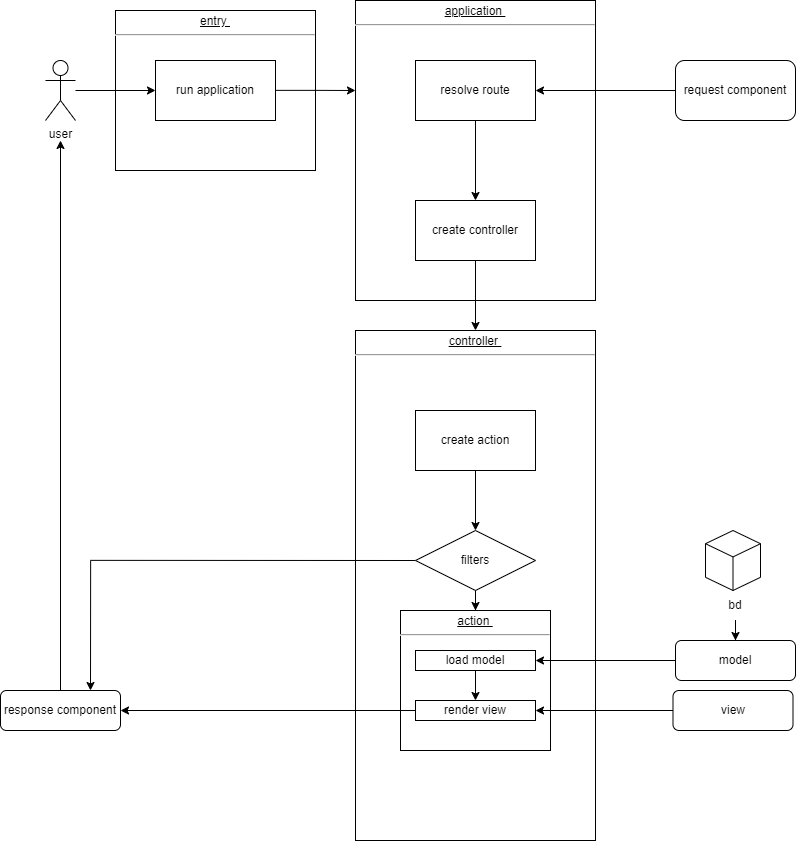

The diagram above was exported from draw.io. Its source (the exported page's mxGraphModel, read from the mxfile embedded in the PNG):
<mxGraphModel dx="4810" dy="2369" grid="1" gridSize="10" guides="1" tooltips="1" connect="1" arrows="1" fold="1" page="1" pageScale="1" pageWidth="850" pageHeight="1100" math="0" shadow="0" extFonts="Permanent Marker^https://fonts.googleapis.com/css?family=Permanent+Marker">
  <root>
    <mxCell id="0" />
    <mxCell id="1" parent="0" />
    <mxCell id="PJdW3MVgQC8hIJSHEVU_-41" value="&lt;p style=&quot;margin:0px;margin-top:4px;text-align:center;text-decoration:underline;&quot;&gt;controller&amp;nbsp;&lt;/p&gt;&lt;hr&gt;" style="shape=rect;html=1;overflow=fill;whiteSpace=wrap;" vertex="1" parent="1">
      <mxGeometry x="-200" y="1210" width="240" height="510" as="geometry" />
    </mxCell>
    <mxCell id="PJdW3MVgQC8hIJSHEVU_-37" value="&lt;p style=&quot;margin:0px;margin-top:4px;text-align:center;text-decoration:underline;&quot;&gt;application&amp;nbsp;&lt;/p&gt;&lt;hr&gt;" style="shape=rect;html=1;overflow=fill;whiteSpace=wrap;" vertex="1" parent="1">
      <mxGeometry x="-200" y="880" width="240" height="300" as="geometry" />
    </mxCell>
    <mxCell id="PJdW3MVgQC8hIJSHEVU_-36" value="&lt;p style=&quot;margin:0px;margin-top:4px;text-align:center;text-decoration:underline;&quot;&gt;entry&amp;nbsp;&lt;/p&gt;&lt;hr&gt;" style="shape=rect;html=1;overflow=fill;whiteSpace=wrap;" vertex="1" parent="1">
      <mxGeometry x="-440" y="890" width="200" height="160" as="geometry" />
    </mxCell>
    <mxCell id="PJdW3MVgQC8hIJSHEVU_-32" style="edgeStyle=orthogonalEdgeStyle;rounded=0;orthogonalLoop=1;jettySize=auto;html=1;entryX=0;entryY=0.5;entryDx=0;entryDy=0;" edge="1" parent="1" source="PJdW3MVgQC8hIJSHEVU_-23" target="PJdW3MVgQC8hIJSHEVU_-31">
      <mxGeometry relative="1" as="geometry" />
    </mxCell>
    <mxCell id="PJdW3MVgQC8hIJSHEVU_-23" value="user" style="shape=umlActor;verticalLabelPosition=bottom;verticalAlign=top;html=1;" vertex="1" parent="1">
      <mxGeometry x="-510" y="940" width="30" height="60" as="geometry" />
    </mxCell>
    <mxCell id="PJdW3MVgQC8hIJSHEVU_-26" value="" style="edgeStyle=orthogonalEdgeStyle;rounded=0;orthogonalLoop=1;jettySize=auto;html=1;" edge="1" parent="1" source="PJdW3MVgQC8hIJSHEVU_-24" target="PJdW3MVgQC8hIJSHEVU_-25">
      <mxGeometry relative="1" as="geometry" />
    </mxCell>
    <mxCell id="PJdW3MVgQC8hIJSHEVU_-24" value="resolve route" style="rounded=0;whiteSpace=wrap;html=1;" vertex="1" parent="1">
      <mxGeometry x="-140" y="940" width="120" height="60" as="geometry" />
    </mxCell>
    <mxCell id="PJdW3MVgQC8hIJSHEVU_-28" value="" style="edgeStyle=orthogonalEdgeStyle;rounded=0;orthogonalLoop=1;jettySize=auto;html=1;entryX=0.5;entryY=0;entryDx=0;entryDy=0;" edge="1" parent="1" source="PJdW3MVgQC8hIJSHEVU_-25" target="PJdW3MVgQC8hIJSHEVU_-41">
      <mxGeometry relative="1" as="geometry" />
    </mxCell>
    <mxCell id="PJdW3MVgQC8hIJSHEVU_-25" value="create controller" style="rounded=0;whiteSpace=wrap;html=1;" vertex="1" parent="1">
      <mxGeometry x="-140" y="1080" width="120" height="60" as="geometry" />
    </mxCell>
    <mxCell id="PJdW3MVgQC8hIJSHEVU_-30" value="" style="edgeStyle=orthogonalEdgeStyle;rounded=0;orthogonalLoop=1;jettySize=auto;html=1;" edge="1" parent="1" source="PJdW3MVgQC8hIJSHEVU_-27" target="PJdW3MVgQC8hIJSHEVU_-29">
      <mxGeometry relative="1" as="geometry" />
    </mxCell>
    <mxCell id="PJdW3MVgQC8hIJSHEVU_-27" value="create action" style="rounded=0;whiteSpace=wrap;html=1;" vertex="1" parent="1">
      <mxGeometry x="-140" y="1290" width="120" height="60" as="geometry" />
    </mxCell>
    <mxCell id="PJdW3MVgQC8hIJSHEVU_-43" style="edgeStyle=orthogonalEdgeStyle;rounded=0;orthogonalLoop=1;jettySize=auto;html=1;entryX=0.5;entryY=0;entryDx=0;entryDy=0;" edge="1" parent="1" source="PJdW3MVgQC8hIJSHEVU_-29" target="PJdW3MVgQC8hIJSHEVU_-42">
      <mxGeometry relative="1" as="geometry" />
    </mxCell>
    <mxCell id="PJdW3MVgQC8hIJSHEVU_-59" style="edgeStyle=orthogonalEdgeStyle;rounded=0;orthogonalLoop=1;jettySize=auto;html=1;exitX=0;exitY=0.5;exitDx=0;exitDy=0;entryX=0.75;entryY=0;entryDx=0;entryDy=0;" edge="1" parent="1" source="PJdW3MVgQC8hIJSHEVU_-29" target="PJdW3MVgQC8hIJSHEVU_-57">
      <mxGeometry relative="1" as="geometry" />
    </mxCell>
    <mxCell id="PJdW3MVgQC8hIJSHEVU_-29" value="filters" style="rhombus;whiteSpace=wrap;html=1;rounded=0;" vertex="1" parent="1">
      <mxGeometry x="-140" y="1410" width="120" height="60" as="geometry" />
    </mxCell>
    <mxCell id="PJdW3MVgQC8hIJSHEVU_-33" style="edgeStyle=orthogonalEdgeStyle;rounded=0;orthogonalLoop=1;jettySize=auto;html=1;" edge="1" parent="1" source="PJdW3MVgQC8hIJSHEVU_-31">
      <mxGeometry relative="1" as="geometry">
        <mxPoint x="-200" y="970" as="targetPoint" />
      </mxGeometry>
    </mxCell>
    <mxCell id="PJdW3MVgQC8hIJSHEVU_-31" value="run application" style="rounded=0;whiteSpace=wrap;html=1;" vertex="1" parent="1">
      <mxGeometry x="-400" y="940" width="120" height="60" as="geometry" />
    </mxCell>
    <mxCell id="PJdW3MVgQC8hIJSHEVU_-39" style="edgeStyle=orthogonalEdgeStyle;rounded=0;orthogonalLoop=1;jettySize=auto;html=1;entryX=1;entryY=0.5;entryDx=0;entryDy=0;" edge="1" parent="1" source="PJdW3MVgQC8hIJSHEVU_-38" target="PJdW3MVgQC8hIJSHEVU_-24">
      <mxGeometry relative="1" as="geometry" />
    </mxCell>
    <mxCell id="PJdW3MVgQC8hIJSHEVU_-38" value="request component" style="rounded=1;whiteSpace=wrap;html=1;" vertex="1" parent="1">
      <mxGeometry x="120" y="940" width="120" height="60" as="geometry" />
    </mxCell>
    <mxCell id="PJdW3MVgQC8hIJSHEVU_-42" value="&lt;p style=&quot;margin:0px;margin-top:4px;text-align:center;text-decoration:underline;&quot;&gt;action&amp;nbsp;&lt;/p&gt;&lt;hr&gt;" style="shape=rect;html=1;overflow=fill;whiteSpace=wrap;" vertex="1" parent="1">
      <mxGeometry x="-155" y="1490" width="150" height="140" as="geometry" />
    </mxCell>
    <mxCell id="PJdW3MVgQC8hIJSHEVU_-46" style="edgeStyle=orthogonalEdgeStyle;rounded=0;orthogonalLoop=1;jettySize=auto;html=1;entryX=0.5;entryY=0;entryDx=0;entryDy=0;" edge="1" parent="1" source="PJdW3MVgQC8hIJSHEVU_-44" target="PJdW3MVgQC8hIJSHEVU_-45">
      <mxGeometry relative="1" as="geometry" />
    </mxCell>
    <mxCell id="PJdW3MVgQC8hIJSHEVU_-44" value="load model" style="rounded=0;whiteSpace=wrap;html=1;" vertex="1" parent="1">
      <mxGeometry x="-140" y="1530" width="120" height="20" as="geometry" />
    </mxCell>
    <mxCell id="PJdW3MVgQC8hIJSHEVU_-58" style="edgeStyle=orthogonalEdgeStyle;rounded=0;orthogonalLoop=1;jettySize=auto;html=1;exitX=0;exitY=0.5;exitDx=0;exitDy=0;entryX=1;entryY=0.5;entryDx=0;entryDy=0;" edge="1" parent="1" source="PJdW3MVgQC8hIJSHEVU_-45" target="PJdW3MVgQC8hIJSHEVU_-57">
      <mxGeometry relative="1" as="geometry" />
    </mxCell>
    <mxCell id="PJdW3MVgQC8hIJSHEVU_-45" value="render view" style="rounded=0;whiteSpace=wrap;html=1;" vertex="1" parent="1">
      <mxGeometry x="-140" y="1580" width="120" height="20" as="geometry" />
    </mxCell>
    <mxCell id="PJdW3MVgQC8hIJSHEVU_-47" value="" style="html=1;whiteSpace=wrap;shape=isoCube2;backgroundOutline=1;isoAngle=15;" vertex="1" parent="1">
      <mxGeometry x="150" y="1410" width="55" height="60" as="geometry" />
    </mxCell>
    <mxCell id="PJdW3MVgQC8hIJSHEVU_-52" style="edgeStyle=orthogonalEdgeStyle;rounded=0;orthogonalLoop=1;jettySize=auto;html=1;" edge="1" parent="1" source="PJdW3MVgQC8hIJSHEVU_-48" target="PJdW3MVgQC8hIJSHEVU_-51">
      <mxGeometry relative="1" as="geometry" />
    </mxCell>
    <mxCell id="PJdW3MVgQC8hIJSHEVU_-48" value="bd" style="text;html=1;align=center;verticalAlign=middle;whiteSpace=wrap;rounded=0;" vertex="1" parent="1">
      <mxGeometry x="150" y="1470" width="60" height="30" as="geometry" />
    </mxCell>
    <mxCell id="PJdW3MVgQC8hIJSHEVU_-55" style="edgeStyle=orthogonalEdgeStyle;rounded=0;orthogonalLoop=1;jettySize=auto;html=1;entryX=1;entryY=0.5;entryDx=0;entryDy=0;" edge="1" parent="1" source="PJdW3MVgQC8hIJSHEVU_-51" target="PJdW3MVgQC8hIJSHEVU_-44">
      <mxGeometry relative="1" as="geometry" />
    </mxCell>
    <mxCell id="PJdW3MVgQC8hIJSHEVU_-51" value="model" style="rounded=1;whiteSpace=wrap;html=1;" vertex="1" parent="1">
      <mxGeometry x="120" y="1520" width="120" height="40" as="geometry" />
    </mxCell>
    <mxCell id="PJdW3MVgQC8hIJSHEVU_-56" style="edgeStyle=orthogonalEdgeStyle;rounded=0;orthogonalLoop=1;jettySize=auto;html=1;" edge="1" parent="1" source="PJdW3MVgQC8hIJSHEVU_-53" target="PJdW3MVgQC8hIJSHEVU_-45">
      <mxGeometry relative="1" as="geometry" />
    </mxCell>
    <mxCell id="PJdW3MVgQC8hIJSHEVU_-53" value="view" style="rounded=1;whiteSpace=wrap;html=1;" vertex="1" parent="1">
      <mxGeometry x="117.5" y="1570" width="120" height="40" as="geometry" />
    </mxCell>
    <mxCell id="PJdW3MVgQC8hIJSHEVU_-57" value="response component" style="rounded=1;whiteSpace=wrap;html=1;" vertex="1" parent="1">
      <mxGeometry x="-555" y="1570" width="120" height="40" as="geometry" />
    </mxCell>
    <mxCell id="PJdW3MVgQC8hIJSHEVU_-61" style="edgeStyle=orthogonalEdgeStyle;rounded=0;orthogonalLoop=1;jettySize=auto;html=1;entryX=0.5;entryY=1.333;entryDx=0;entryDy=0;entryPerimeter=0;" edge="1" parent="1" source="PJdW3MVgQC8hIJSHEVU_-57" target="PJdW3MVgQC8hIJSHEVU_-23">
      <mxGeometry relative="1" as="geometry" />
    </mxCell>
  </root>
</mxGraphModel>